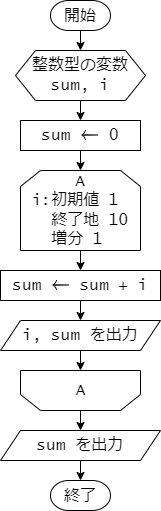

The diagram above was exported from draw.io. Its source (the exported page's mxGraphModel, read from the mxfile embedded in the PNG):
<mxGraphModel dx="845" dy="631" grid="1" gridSize="10" guides="1" tooltips="1" connect="1" arrows="1" fold="1" page="1" pageScale="1" pageWidth="827" pageHeight="1169" math="1" shadow="0">
  <root>
    <mxCell id="0" />
    <mxCell id="1" parent="0" />
    <mxCell id="OBriueYaeIbbUAJPrVc1-25" style="edgeStyle=orthogonalEdgeStyle;rounded=0;orthogonalLoop=1;jettySize=auto;html=1;exitX=0.5;exitY=1;exitDx=0;exitDy=0;exitPerimeter=0;entryX=0.5;entryY=0;entryDx=0;entryDy=0;" edge="1" parent="1" source="OBriueYaeIbbUAJPrVc1-1" target="OBriueYaeIbbUAJPrVc1-2">
      <mxGeometry relative="1" as="geometry" />
    </mxCell>
    <mxCell id="OBriueYaeIbbUAJPrVc1-1" value="開始" style="strokeWidth=1;html=1;shape=mxgraph.flowchart.terminator;whiteSpace=wrap;fontSize=16;" vertex="1" parent="1">
      <mxGeometry x="380" y="170" width="60" height="30" as="geometry" />
    </mxCell>
    <mxCell id="OBriueYaeIbbUAJPrVc1-12" style="edgeStyle=orthogonalEdgeStyle;rounded=0;orthogonalLoop=1;jettySize=auto;html=1;exitX=0.5;exitY=1;exitDx=0;exitDy=0;entryX=0.5;entryY=0;entryDx=0;entryDy=0;" edge="1" parent="1" source="OBriueYaeIbbUAJPrVc1-2" target="OBriueYaeIbbUAJPrVc1-3">
      <mxGeometry relative="1" as="geometry" />
    </mxCell>
    <mxCell id="OBriueYaeIbbUAJPrVc1-2" value="整数型の変数&lt;br&gt;sum, i" style="shape=hexagon;perimeter=hexagonPerimeter2;whiteSpace=wrap;html=1;fixedSize=1;fontSize=16;align=center;fontFamily=Lucida Console;" vertex="1" parent="1">
      <mxGeometry x="345" y="220" width="130" height="50" as="geometry" />
    </mxCell>
    <mxCell id="OBriueYaeIbbUAJPrVc1-41" style="edgeStyle=orthogonalEdgeStyle;rounded=0;orthogonalLoop=1;jettySize=auto;html=1;exitX=0.5;exitY=1;exitDx=0;exitDy=0;entryX=0.5;entryY=0;entryDx=0;entryDy=0;" edge="1" parent="1" source="OBriueYaeIbbUAJPrVc1-3" target="OBriueYaeIbbUAJPrVc1-31">
      <mxGeometry relative="1" as="geometry" />
    </mxCell>
    <mxCell id="OBriueYaeIbbUAJPrVc1-3" value="sum `\leftarrow` 0" style="rounded=0;whiteSpace=wrap;html=1;fontSize=16;fontFamily=Lucida Console;" vertex="1" parent="1">
      <mxGeometry x="350" y="290" width="120" height="30" as="geometry" />
    </mxCell>
    <mxCell id="OBriueYaeIbbUAJPrVc1-44" style="edgeStyle=orthogonalEdgeStyle;rounded=0;orthogonalLoop=1;jettySize=auto;html=1;exitX=0.5;exitY=1;exitDx=0;exitDy=0;entryX=0.5;entryY=0;entryDx=0;entryDy=0;" edge="1" parent="1" source="OBriueYaeIbbUAJPrVc1-31" target="OBriueYaeIbbUAJPrVc1-43">
      <mxGeometry relative="1" as="geometry" />
    </mxCell>
    <mxCell id="OBriueYaeIbbUAJPrVc1-31" value="A&lt;br&gt;&lt;div style=&quot;text-align: left;&quot;&gt;&lt;span style=&quot;background-color: initial;&quot;&gt;i:初期値 1&lt;/span&gt;&lt;/div&gt;&lt;div style=&quot;text-align: left;&quot;&gt;&amp;nbsp; 終了地 10&lt;/div&gt;&lt;div style=&quot;text-align: left;&quot;&gt;&amp;nbsp; 増分 1&amp;nbsp;&amp;nbsp;&lt;/div&gt;" style="shape=loopLimit;whiteSpace=wrap;html=1;fontSize=16;fontFamily=Lucida Console;" vertex="1" parent="1">
      <mxGeometry x="350" y="340" width="120" height="80" as="geometry" />
    </mxCell>
    <mxCell id="OBriueYaeIbbUAJPrVc1-38" value="" style="group" vertex="1" connectable="0" parent="1">
      <mxGeometry x="350" y="540" width="120" height="40" as="geometry" />
    </mxCell>
    <mxCell id="OBriueYaeIbbUAJPrVc1-36" value="" style="shape=loopLimit;whiteSpace=wrap;html=1;rotation=-180;" vertex="1" parent="OBriueYaeIbbUAJPrVc1-38">
      <mxGeometry width="120" height="40" as="geometry" />
    </mxCell>
    <mxCell id="OBriueYaeIbbUAJPrVc1-37" value="&lt;font face=&quot;Lucida Console&quot; style=&quot;font-size: 16px;&quot;&gt;A&lt;/font&gt;" style="text;html=1;align=center;verticalAlign=middle;resizable=0;points=[];autosize=1;strokeColor=none;fillColor=none;" vertex="1" parent="OBriueYaeIbbUAJPrVc1-38">
      <mxGeometry x="45" y="5" width="30" height="30" as="geometry" />
    </mxCell>
    <mxCell id="OBriueYaeIbbUAJPrVc1-46" style="edgeStyle=orthogonalEdgeStyle;rounded=0;orthogonalLoop=1;jettySize=auto;html=1;exitX=0.5;exitY=1;exitDx=0;exitDy=0;entryX=0.5;entryY=1;entryDx=0;entryDy=0;" edge="1" parent="1" source="OBriueYaeIbbUAJPrVc1-42" target="OBriueYaeIbbUAJPrVc1-36">
      <mxGeometry relative="1" as="geometry" />
    </mxCell>
    <mxCell id="OBriueYaeIbbUAJPrVc1-42" value="&lt;font style=&quot;font-size: 16px;&quot;&gt;i, sum を出力&lt;/font&gt;" style="shape=parallelogram;perimeter=parallelogramPerimeter;whiteSpace=wrap;html=1;fixedSize=1;fontFamily=Lucida Console;" vertex="1" parent="1">
      <mxGeometry x="330" y="490" width="160" height="30" as="geometry" />
    </mxCell>
    <mxCell id="OBriueYaeIbbUAJPrVc1-45" style="edgeStyle=orthogonalEdgeStyle;rounded=0;orthogonalLoop=1;jettySize=auto;html=1;exitX=0.5;exitY=1;exitDx=0;exitDy=0;entryX=0.5;entryY=0;entryDx=0;entryDy=0;" edge="1" parent="1" source="OBriueYaeIbbUAJPrVc1-43" target="OBriueYaeIbbUAJPrVc1-42">
      <mxGeometry relative="1" as="geometry" />
    </mxCell>
    <mxCell id="OBriueYaeIbbUAJPrVc1-43" value="sum `\leftarrow` sum + i" style="rounded=0;whiteSpace=wrap;html=1;fontSize=16;fontFamily=Lucida Console;" vertex="1" parent="1">
      <mxGeometry x="330" y="440" width="160" height="30" as="geometry" />
    </mxCell>
    <mxCell id="OBriueYaeIbbUAJPrVc1-50" style="edgeStyle=orthogonalEdgeStyle;rounded=0;orthogonalLoop=1;jettySize=auto;html=1;exitX=0.5;exitY=1;exitDx=0;exitDy=0;entryX=0.5;entryY=0;entryDx=0;entryDy=0;entryPerimeter=0;" edge="1" parent="1" source="OBriueYaeIbbUAJPrVc1-47" target="OBriueYaeIbbUAJPrVc1-48">
      <mxGeometry relative="1" as="geometry" />
    </mxCell>
    <mxCell id="OBriueYaeIbbUAJPrVc1-47" value="&lt;font style=&quot;font-size: 16px;&quot;&gt;sum を出力&lt;/font&gt;" style="shape=parallelogram;perimeter=parallelogramPerimeter;whiteSpace=wrap;html=1;fixedSize=1;fontFamily=Lucida Console;" vertex="1" parent="1">
      <mxGeometry x="330" y="600" width="160" height="30" as="geometry" />
    </mxCell>
    <mxCell id="OBriueYaeIbbUAJPrVc1-48" value="終了" style="strokeWidth=1;html=1;shape=mxgraph.flowchart.terminator;whiteSpace=wrap;fontSize=16;" vertex="1" parent="1">
      <mxGeometry x="380" y="650" width="60" height="30" as="geometry" />
    </mxCell>
    <mxCell id="OBriueYaeIbbUAJPrVc1-49" style="edgeStyle=orthogonalEdgeStyle;rounded=0;orthogonalLoop=1;jettySize=auto;html=1;exitX=0.5;exitY=0;exitDx=0;exitDy=0;entryX=0.5;entryY=0;entryDx=0;entryDy=0;" edge="1" parent="1" source="OBriueYaeIbbUAJPrVc1-36" target="OBriueYaeIbbUAJPrVc1-47">
      <mxGeometry relative="1" as="geometry" />
    </mxCell>
  </root>
</mxGraphModel>